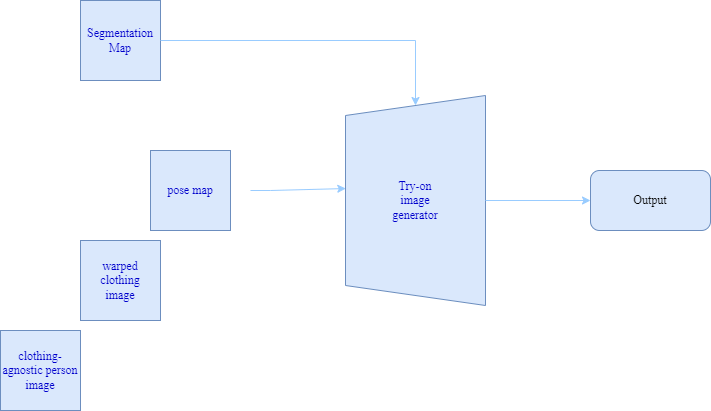

The diagram above was exported from draw.io. Its source (the exported page's mxGraphModel, read from the mxfile embedded in the PNG):
<mxGraphModel dx="858" dy="765" grid="1" gridSize="10" guides="1" tooltips="1" connect="1" arrows="1" fold="1" page="1" pageScale="1" pageWidth="827" pageHeight="1169" math="0" shadow="0">
  <root>
    <mxCell id="0" />
    <mxCell id="1" parent="0" />
    <mxCell id="Qqp_YQEz_XHsqr0XGvgl-5" value="pose map" style="rounded=0;whiteSpace=wrap;html=1;strokeColor=#6c8ebf;fontFamily=Times New Roman;fillColor=#dae8fc;fontColor=#0000CC;" vertex="1" parent="1">
      <mxGeometry x="160" y="220" width="80" height="80" as="geometry" />
    </mxCell>
    <mxCell id="Qqp_YQEz_XHsqr0XGvgl-1" value="" style="shape=trapezoid;perimeter=trapezoidPerimeter;whiteSpace=wrap;html=1;fixedSize=1;strokeColor=#6c8ebf;fontFamily=Times New Roman;rotation=-90;fillColor=#dae8fc;" vertex="1" parent="1">
      <mxGeometry x="320" y="200" width="210" height="140" as="geometry" />
    </mxCell>
    <mxCell id="Qqp_YQEz_XHsqr0XGvgl-2" value="Segmentation&lt;br&gt;Map" style="rounded=0;whiteSpace=wrap;html=1;strokeColor=#6c8ebf;fontFamily=Times New Roman;fillColor=#dae8fc;fontColor=#0000CC;" vertex="1" parent="1">
      <mxGeometry x="90" y="70" width="80" height="80" as="geometry" />
    </mxCell>
    <mxCell id="Qqp_YQEz_XHsqr0XGvgl-3" value="clothing-agnostic person image" style="rounded=0;whiteSpace=wrap;html=1;strokeColor=#6c8ebf;fontFamily=Times New Roman;fillColor=#dae8fc;fontColor=#0000CC;" vertex="1" parent="1">
      <mxGeometry x="10" y="400" width="80" height="80" as="geometry" />
    </mxCell>
    <mxCell id="Qqp_YQEz_XHsqr0XGvgl-4" value="warped&lt;br&gt;clothing&lt;br&gt;image" style="rounded=0;whiteSpace=wrap;html=1;strokeColor=#6c8ebf;fontFamily=Times New Roman;fillColor=#dae8fc;fontColor=#0000CC;" vertex="1" parent="1">
      <mxGeometry x="90" y="310" width="80" height="80" as="geometry" />
    </mxCell>
    <mxCell id="Qqp_YQEz_XHsqr0XGvgl-6" value="" style="endArrow=classic;html=1;rounded=0;strokeColor=#99CCFF;fontFamily=Times New Roman;fontColor=#0000CC;exitX=1;exitY=0.5;exitDx=0;exitDy=0;entryX=1;entryY=0.5;entryDx=0;entryDy=0;" edge="1" parent="1" source="Qqp_YQEz_XHsqr0XGvgl-2" target="Qqp_YQEz_XHsqr0XGvgl-1">
      <mxGeometry width="50" height="50" relative="1" as="geometry">
        <mxPoint x="390" y="420" as="sourcePoint" />
        <mxPoint x="440" y="370" as="targetPoint" />
        <Array as="points">
          <mxPoint x="425" y="110" />
        </Array>
      </mxGeometry>
    </mxCell>
    <mxCell id="Qqp_YQEz_XHsqr0XGvgl-7" value="" style="endArrow=classic;html=1;rounded=0;strokeColor=#99CCFF;fontFamily=Times New Roman;fontColor=#0000CC;entryX=0.557;entryY=0.002;entryDx=0;entryDy=0;entryPerimeter=0;" edge="1" parent="1" target="Qqp_YQEz_XHsqr0XGvgl-1">
      <mxGeometry width="50" height="50" relative="1" as="geometry">
        <mxPoint x="260" y="260" as="sourcePoint" />
        <mxPoint x="340" y="260" as="targetPoint" />
        <Array as="points">
          <mxPoint x="280" y="260" />
        </Array>
      </mxGeometry>
    </mxCell>
    <mxCell id="Qqp_YQEz_XHsqr0XGvgl-8" value="" style="endArrow=classic;html=1;rounded=0;strokeColor=#99CCFF;fontFamily=Times New Roman;fontColor=#0000CC;exitX=0.5;exitY=1;exitDx=0;exitDy=0;" edge="1" parent="1" source="Qqp_YQEz_XHsqr0XGvgl-1">
      <mxGeometry width="50" height="50" relative="1" as="geometry">
        <mxPoint x="570" y="260" as="sourcePoint" />
        <mxPoint x="600" y="270" as="targetPoint" />
      </mxGeometry>
    </mxCell>
    <mxCell id="Qqp_YQEz_XHsqr0XGvgl-9" value="Output" style="rounded=1;whiteSpace=wrap;html=1;strokeColor=#6c8ebf;fontFamily=Times New Roman;fillColor=#dae8fc;" vertex="1" parent="1">
      <mxGeometry x="600" y="240" width="120" height="60" as="geometry" />
    </mxCell>
    <mxCell id="Qqp_YQEz_XHsqr0XGvgl-11" value="Try-on image generator" style="text;html=1;strokeColor=none;fillColor=none;align=center;verticalAlign=middle;whiteSpace=wrap;rounded=0;fontFamily=Times New Roman;fontColor=#0000CC;" vertex="1" parent="1">
      <mxGeometry x="395" y="255" width="60" height="30" as="geometry" />
    </mxCell>
  </root>
</mxGraphModel>